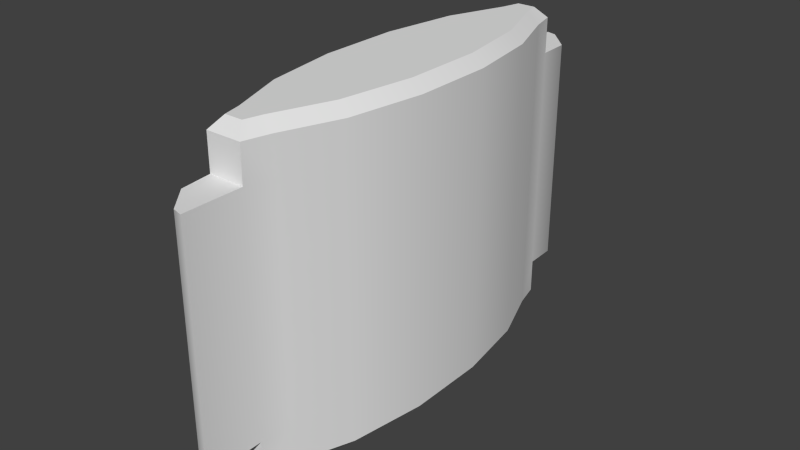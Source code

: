 # Source: patch_genius.blend  (saved by Blender 2.76.0; exported with 4.5.12 LTS)
import bpy
from mathutils import Matrix  # noqa: F401  (used for matrix-valued properties, if any)

bpy.ops.wm.read_factory_settings(use_empty=True)
scene = bpy.context.scene
scene.name = 'Scene'

# ---- collections
col_collection_1 = bpy.data.collections.new('Collection 1'); scene.collection.children.link(col_collection_1)

# ---- world
world_world = bpy.data.worlds.new('World'); scene.world = world_world
world_world.color = (0.05088, 0.05088, 0.05088)
world_world.use_sun_shadow = False
world_world.sun_shadow_jitter_overblur = 0.0
world_world.cycles.sampling_method = 'NONE'
world_world.cycles.sample_map_resolution = 256

# ---- meshes
me_path_genius_mesh_data = bpy.data.meshes.new('path_genius_mesh_data')
me_path_genius_mesh_data.from_pydata([(0.007091, 0.07898, -0.0472), (0.009648, 0.06875, -0.0472), (0.01812, 0.04592, -0.0472), (0.02269, 0.01609, -0.0472), (0.02269, -0.01618, -0.0472), (0.0181, -0.04599, -0.0472), (0.009621, -0.0688, -0.0472), (0.006945, -0.079, -0.0472), (-0.007091, -0.07898, -0.0472), (-0.009648, -0.06875, -0.0472), (-0.01812, -0.04592, -0.0472), (-0.02269, -0.01609, -0.0472), (-0.02269, 0.01618, -0.0472), (-0.0181, 0.04599, -0.0472), (-0.009621, 0.0688, -0.0472), (-0.006945, 0.079, -0.0472), (0.007091, 0.07898, 0.04465), (0.009648, 0.06875, 0.04465), (0.01812, 0.04592, 0.04465), (0.02269, 0.01609, 0.04465), (0.02269, -0.01618, 0.04465), (0.0181, -0.04599, 0.04465), (0.009621, -0.0688, 0.04465), (0.006945, -0.079, 0.04465), (-0.007091, -0.07898, 0.04465), (-0.009648, -0.06875, 0.04465), (-0.01812, -0.04592, 0.04465), (-0.02269, -0.01609, 0.04465), (-0.02269, 0.01618, 0.04465), (-0.0181, 0.04599, 0.04465), (-0.009621, 0.0688, 0.04465), (-0.006945, 0.079, 0.04465), (0.006945, -0.1022, -0.0472), (-0.006945, 0.1022, -0.0472), (0.006945, -0.1022, 0.04465), (-0.006945, 0.1022, 0.04465), (0.003619, 0.07454, 0.06309), (0.007091, 0.07898, 0.05864), (0.005395, 0.06743, 0.06309), (0.009648, 0.06875, 0.05864), (0.01379, 0.0448, 0.06309), (0.01812, 0.04592, 0.05864), (0.01825, 0.01575, 0.06309), (0.02269, 0.01609, 0.05864), (0.01824, -0.01584, 0.06309), (0.02269, -0.01618, 0.05864), (0.01377, -0.04487, 0.06309), (0.0181, -0.04599, 0.05864), (0.005377, -0.06746, 0.06309), (0.009621, -0.0688, 0.05864), (0.003517, -0.07455, 0.06309), (0.006945, -0.079, 0.05864), (-0.003619, -0.07454, 0.06309), (-0.007091, -0.07898, 0.05864), (-0.005395, -0.06743, 0.06309), (-0.009648, -0.06875, 0.05864), (-0.01379, -0.0448, 0.06309), (-0.01812, -0.04592, 0.05864), (-0.01825, -0.01575, 0.06309), (-0.02269, -0.01609, 0.05864), (-0.01824, 0.01584, 0.06309), (-0.02269, 0.01618, 0.05864), (-0.01377, 0.04487, 0.06309), (-0.0181, 0.04599, 0.05864), (-0.005377, 0.06746, 0.06309), (-0.009621, 0.0688, 0.05864), (-0.003517, 0.07455, 0.06309), (-0.006945, 0.079, 0.05864), (0.003619, 0.07454, -0.06528), (0.007091, 0.07898, -0.06083), (0.009648, 0.06875, -0.06083), (0.005395, 0.06743, -0.06528), (0.01812, 0.04592, -0.06083), (0.01379, 0.0448, -0.06528), (0.02269, 0.01609, -0.06083), (0.01825, 0.01575, -0.06528), (0.02269, -0.01618, -0.06083), (0.01824, -0.01584, -0.06528), (0.0181, -0.04599, -0.06083), (0.01377, -0.04487, -0.06528), (0.009621, -0.0688, -0.06083), (0.005377, -0.06746, -0.06528), (0.006945, -0.079, -0.06083), (0.003517, -0.07455, -0.06528), (-0.007091, -0.07898, -0.06083), (-0.003619, -0.07454, -0.06528), (-0.009648, -0.06875, -0.06083), (-0.005395, -0.06743, -0.06528), (-0.01812, -0.04592, -0.06083), (-0.01379, -0.0448, -0.06528), (-0.02269, -0.01609, -0.06083), (-0.01825, -0.01575, -0.06528), (-0.02269, 0.01618, -0.06083), (-0.01824, 0.01584, -0.06528), (-0.0181, 0.04599, -0.06083), (-0.01377, 0.04487, -0.06528), (-0.009621, 0.0688, -0.06083), (-0.005377, 0.06746, -0.06528), (-0.006945, 0.079, -0.06083), (-0.003517, 0.07455, -0.06528), (-0.002961, 0.1012, -0.0472), (0.006684, 0.09123, -0.0472), (0.002961, -0.1012, -0.0472), (-0.00564, -0.09123, -0.0472), (0.006684, 0.09123, 0.04465), (-0.002961, 0.1012, 0.04465), (-0.00564, -0.09123, 0.04465), (0.002961, -0.1012, 0.04465), (0.006945, -0.079, -0.0472), (0.006945, -0.079, -0.0472), (-0.007091, -0.07898, -0.0472), (-0.007091, -0.07898, -0.0472), (-0.006945, 0.079, -0.0472), (-0.006945, 0.079, -0.0472), (0.007091, 0.07898, -0.0472), (0.007091, 0.07898, -0.0472), (0.006945, -0.079, 0.04465), (0.006945, -0.079, 0.04465), (-0.007091, -0.07898, 0.04465), (-0.007091, -0.07898, 0.04465), (-0.006945, 0.079, 0.04465), (-0.006945, 0.079, 0.04465), (0.007091, 0.07898, 0.04465), (0.007091, 0.07898, 0.04465), (0.006945, -0.1022, 0.04465), (0.006945, -0.1022, 0.04465), (0.006945, -0.1022, -0.0472), (0.006945, -0.1022, -0.0472), (-0.006945, 0.1022, 0.04465), (-0.006945, 0.1022, 0.04465), (-0.006945, 0.1022, -0.0472), (-0.006945, 0.1022, -0.0472), (0.009648, 0.06875, 0.05864), (0.007091, 0.07898, 0.05864), (0.007091, 0.07898, 0.05864), (0.007091, 0.07898, 0.05864), (0.003619, 0.07454, 0.06309), (0.003619, 0.07454, 0.06309), (0.005395, 0.06743, 0.06309), (0.01812, 0.04592, 0.05864), (0.01379, 0.0448, 0.06309), (0.02269, 0.01609, 0.05864), (0.01825, 0.01575, 0.06309), (0.02269, -0.01618, 0.05864), (0.01824, -0.01584, 0.06309), (0.0181, -0.04599, 0.05864), (0.01377, -0.04487, 0.06309), (0.009621, -0.0688, 0.05864), (0.005377, -0.06746, 0.06309), (0.003517, -0.07455, 0.06309), (0.003517, -0.07455, 0.06309), (0.006945, -0.079, 0.05864), (0.006945, -0.079, 0.05864), (0.006945, -0.079, 0.05864), (-0.003619, -0.07454, 0.06309), (-0.003619, -0.07454, 0.06309), (-0.007091, -0.07898, 0.05864), (-0.007091, -0.07898, 0.05864), (-0.007091, -0.07898, 0.05864), (-0.009648, -0.06875, 0.05864), (-0.005395, -0.06743, 0.06309), (-0.01812, -0.04592, 0.05864), (-0.01379, -0.0448, 0.06309), (-0.02269, -0.01609, 0.05864), (-0.01825, -0.01575, 0.06309), (-0.02269, 0.01618, 0.05864), (-0.01824, 0.01584, 0.06309), (-0.0181, 0.04599, 0.05864), (-0.01377, 0.04487, 0.06309), (-0.009621, 0.0688, 0.05864), (-0.005377, 0.06746, 0.06309), (-0.003517, 0.07455, 0.06309), (-0.003517, 0.07455, 0.06309), (-0.006945, 0.079, 0.05864), (-0.006945, 0.079, 0.05864), (-0.006945, 0.079, 0.05864), (0.003619, 0.07454, -0.06528), (0.003619, 0.07454, -0.06528), (0.007091, 0.07898, -0.06083), (0.007091, 0.07898, -0.06083), (0.007091, 0.07898, -0.06083), (0.009648, 0.06875, -0.06083), (0.005395, 0.06743, -0.06528), (0.01812, 0.04592, -0.06083), (0.01379, 0.0448, -0.06528), (0.02269, 0.01609, -0.06083), (0.01825, 0.01575, -0.06528), (0.02269, -0.01618, -0.06083), (0.01824, -0.01584, -0.06528), (0.0181, -0.04599, -0.06083), (0.01377, -0.04487, -0.06528), (0.009621, -0.0688, -0.06083), (0.005377, -0.06746, -0.06528), (0.006945, -0.079, -0.06083), (0.006945, -0.079, -0.06083), (0.006945, -0.079, -0.06083), (0.003517, -0.07455, -0.06528), (0.003517, -0.07455, -0.06528), (-0.007091, -0.07898, -0.06083), (-0.007091, -0.07898, -0.06083), (-0.007091, -0.07898, -0.06083), (-0.003619, -0.07454, -0.06528), (-0.003619, -0.07454, -0.06528), (-0.009648, -0.06875, -0.06083), (-0.005395, -0.06743, -0.06528), (-0.01812, -0.04592, -0.06083), (-0.01379, -0.0448, -0.06528), (-0.02269, -0.01609, -0.06083), (-0.01825, -0.01575, -0.06528), (-0.02269, 0.01618, -0.06083), (-0.01824, 0.01584, -0.06528), (-0.0181, 0.04599, -0.06083), (-0.01377, 0.04487, -0.06528), (-0.009621, 0.0688, -0.06083), (-0.005377, 0.06746, -0.06528), (-0.006945, 0.079, -0.06083), (-0.006945, 0.079, -0.06083), (-0.006945, 0.079, -0.06083), (-0.003517, 0.07455, -0.06528), (-0.003517, 0.07455, -0.06528), (0.002961, -0.1012, 0.04465), (-0.00564, -0.09123, 0.04465), (-0.00564, -0.09123, -0.0472), (0.002961, -0.1012, -0.0472), (0.006684, 0.09123, -0.0472), (-0.002961, 0.1012, -0.0472), (-0.002961, 0.1012, 0.04465), (0.006684, 0.09123, 0.04465)], [], [(121, 175, 135, 123), (18, 41, 43, 19), (19, 43, 45, 20), (20, 45, 47, 21), (21, 47, 49, 22), (22, 49, 152, 116), (117, 153, 157, 119), (118, 158, 55, 25), (25, 55, 57, 26), (26, 57, 59, 27), (27, 59, 61, 28), (28, 61, 63, 29), (29, 63, 65, 30), (30, 65, 174, 120), (122, 133, 39, 17), (17, 39, 41, 18), (177, 71, 73, 75, 77, 79, 81, 197, 202, 87, 89, 91, 93, 95, 97, 219), (1, 2, 183, 181), (114, 122, 17, 1), (1, 17, 18, 2), (2, 18, 19, 3), (3, 19, 20, 4), (4, 20, 21, 5), (5, 21, 22, 6), (6, 22, 116, 108), (111, 118, 25, 9), (9, 25, 26, 10), (10, 26, 27, 11), (11, 27, 28, 12), (12, 28, 29, 13), (13, 29, 30, 14), (23, 24, 221, 220, 125), (14, 30, 120, 112), (118, 111, 222, 106), (122, 114, 101, 104), (115, 113, 131, 225, 224), (126, 124, 107, 102), (112, 120, 128, 130), (110, 109, 127, 223, 103), (31, 16, 227, 105, 129), (108, 116, 34, 32), (15, 0, 180, 217), (111, 9, 203, 200), (11, 12, 209, 207), (3, 4, 187, 185), (14, 112, 215, 213), (6, 108, 193, 191), (9, 10, 205, 203), (12, 13, 211, 209), (4, 5, 189, 187), (7, 8, 198, 195), (10, 11, 207, 205), (2, 3, 185, 183), (13, 14, 213, 211), (5, 6, 191, 189), (114, 1, 181, 179), (132, 134, 136, 138), (139, 132, 138, 140), (141, 139, 140, 142), (143, 141, 142, 144), (145, 143, 144, 146), (147, 145, 146, 148), (151, 147, 148, 149), (156, 51, 150, 154), (159, 53, 155, 160), (161, 159, 160, 162), (163, 161, 162, 164), (165, 163, 164, 166), (167, 165, 166, 168), (169, 167, 168, 170), (173, 169, 170, 171), (37, 67, 172, 137), (178, 70, 182, 176), (70, 72, 184, 182), (72, 74, 186, 184), (74, 76, 188, 186), (76, 78, 190, 188), (78, 80, 192, 190), (80, 194, 196, 192), (82, 199, 201, 83), (84, 86, 204, 85), (86, 88, 206, 204), (88, 90, 208, 206), (90, 92, 210, 208), (92, 94, 212, 210), (94, 96, 214, 212), (96, 216, 218, 214), (98, 69, 68, 99), (38, 36, 66, 64, 62, 60, 58, 56, 54, 52, 50, 48, 46, 44, 42, 40), (106, 222, 102, 107), (100, 226, 104, 101), (33, 35, 226, 100)])
me_path_genius_mesh_data.polygons.foreach_set('use_smooth', [True] * 92)
_uv = me_path_genius_mesh_data.uv_layers.new(name='UVMap')
_uv.uv.foreach_set('vector', [0.3102, 0.7571, 0.3102, 0.7576, 0.311, 0.7576, 0.311, 0.7571, 0.31, 0.7571, 0.31, 0.7576, 0.3091, 0.7576, 0.3091, 0.7571, 0.3091, 0.7571, 0.3091, 0.7576, 0.3081, 0.7576, 0.3081, 0.7571, 0.3081, 0.7571, 0.3081, 0.7576, 0.3072, 0.7576, 0.3072, 0.7571, 0.3072, 0.7571, 0.3072, 0.7576, 0.3066, 0.7576, 0.3066, 0.7571, 0.3066, 0.7571, 0.3066, 0.7576, 0.3063, 0.7576, 0.3063, 0.7571, 0.3071, 0.7571, 0.3071, 0.7576, 0.3062, 0.7576, 0.3062, 0.7571, 0.3063, 0.7571, 0.3063, 0.7576, 0.3066, 0.7576, 0.3066, 0.7571, 0.3066, 0.7571, 0.3066, 0.7576, 0.3072, 0.7576, 0.3072, 0.7571, 0.3072, 0.7571, 0.3072, 0.7576, 0.3081, 0.7576, 0.3081, 0.7571, 0.3081, 0.7571, 0.3081, 0.7576, 0.3091, 0.7576, 0.3091, 0.7571, 0.3091, 0.7571, 0.3091, 0.7576, 0.31, 0.7576, 0.31, 0.7571, 0.31, 0.7571, 0.31, 0.7576, 0.3106, 0.7576, 0.3106, 0.7571, 0.3106, 0.7571, 0.3106, 0.7576, 0.3109, 0.7576, 0.3109, 0.7571, 0.3109, 0.7571, 0.3109, 0.7576, 0.3106, 0.7576, 0.3106, 0.7571, 0.3106, 0.7571, 0.3106, 0.7576, 0.31, 0.7576, 0.31, 0.7571, 0.3067, 0.7538, 0.3067, 0.7538, 0.3067, 0.7537, 0.3067, 0.7537, 0.3067, 0.7536, 0.3067, 0.7536, 0.3067, 0.7536, 0.3067, 0.7535, 0.3066, 0.7535, 0.3066, 0.7536, 0.3065, 0.7536, 0.3065, 0.7536, 0.3065, 0.7537, 0.3065, 0.7537, 0.3066, 0.7538, 0.3066, 0.7538, 0.3106, 0.7542, 0.31, 0.7542, 0.31, 0.7536, 0.3106, 0.7536, 0.3109, 0.7542, 0.3109, 0.7571, 0.3106, 0.7571, 0.3106, 0.7542, 0.3106, 0.7542, 0.3106, 0.7571, 0.31, 0.7571, 0.31, 0.7542, 0.31, 0.7542, 0.31, 0.7571, 0.3091, 0.7571, 0.3091, 0.7542, 0.3091, 0.7542, 0.3091, 0.7571, 0.3081, 0.7571, 0.3081, 0.7542, 0.3081, 0.7542, 0.3081, 0.7571, 0.3072, 0.7571, 0.3072, 0.7542, 0.3072, 0.7542, 0.3072, 0.7571, 0.3066, 0.7571, 0.3066, 0.7542, 0.3066, 0.7542, 0.3066, 0.7571, 0.3063, 0.7571, 0.3063, 0.7542, 0.3063, 0.7542, 0.3063, 0.7571, 0.3066, 0.7571, 0.3066, 0.7542, 0.3066, 0.7542, 0.3066, 0.7571, 0.3072, 0.7571, 0.3072, 0.7542, 0.3072, 0.7542, 0.3072, 0.7571, 0.3081, 0.7571, 0.3081, 0.7542, 0.3081, 0.7542, 0.3081, 0.7571, 0.3091, 0.7571, 0.3091, 0.7542, 0.3091, 0.7542, 0.3091, 0.7571, 0.31, 0.7571, 0.31, 0.7542, 0.31, 0.7542, 0.31, 0.7571, 0.3106, 0.7571, 0.3106, 0.7542, 0.3122, 0.757, 0.3116, 0.757, 0.3116, 0.7567, 0.312, 0.7564, 0.3122, 0.7564, 0.3106, 0.7542, 0.3106, 0.7571, 0.3109, 0.7571, 0.3109, 0.7542, 0.3061, 0.757, 0.3061, 0.7541, 0.3053, 0.7541, 0.3053, 0.757, 0.3111, 0.757, 0.3111, 0.7541, 0.3119, 0.7541, 0.3119, 0.757, 0.3123, 0.7541, 0.3116, 0.7541, 0.3116, 0.7547, 0.3118, 0.7547, 0.3123, 0.7544, 0.3054, 0.7544, 0.3054, 0.7561, 0.3052, 0.7561, 0.3052, 0.7544, 0.3111, 0.7541, 0.3111, 0.757, 0.3124, 0.757, 0.3124, 0.7541, 0.3116, 0.7547, 0.3123, 0.7547, 0.3123, 0.7541, 0.3121, 0.7541, 0.3116, 0.7543, 0.3048, 0.7564, 0.3055, 0.7564, 0.3055, 0.7568, 0.305, 0.757, 0.3048, 0.757, 0.3061, 0.7541, 0.3061, 0.757, 0.3048, 0.757, 0.3048, 0.7541, 0.3109, 0.7542, 0.3102, 0.7542, 0.3102, 0.7536, 0.3109, 0.7536, 0.3063, 0.7542, 0.3066, 0.7542, 0.3066, 0.7536, 0.3063, 0.7536, 0.3081, 0.7542, 0.3091, 0.7542, 0.3091, 0.7536, 0.3081, 0.7536, 0.3091, 0.7542, 0.3081, 0.7542, 0.3081, 0.7536, 0.3091, 0.7536, 0.3106, 0.7542, 0.3109, 0.7542, 0.3109, 0.7536, 0.3106, 0.7536, 0.3066, 0.7542, 0.3063, 0.7542, 0.3063, 0.7536, 0.3066, 0.7536, 0.3066, 0.7542, 0.3072, 0.7542, 0.3072, 0.7536, 0.3066, 0.7536, 0.3091, 0.7542, 0.31, 0.7542, 0.31, 0.7536, 0.3091, 0.7536, 0.3081, 0.7542, 0.3072, 0.7542, 0.3072, 0.7536, 0.3081, 0.7536, 0.307, 0.7542, 0.3063, 0.7542, 0.3063, 0.7536, 0.307, 0.7536, 0.3072, 0.7542, 0.3081, 0.7542, 0.3081, 0.7536, 0.3072, 0.7536, 0.31, 0.7542, 0.3091, 0.7542, 0.3091, 0.7536, 0.31, 0.7536, 0.31, 0.7542, 0.3106, 0.7542, 0.3106, 0.7536, 0.31, 0.7536, 0.3072, 0.7542, 0.3066, 0.7542, 0.3066, 0.7536, 0.3072, 0.7536, 0.3109, 0.7542, 0.3106, 0.7542, 0.3106, 0.7536, 0.3109, 0.7536, 0.3106, 0.7576, 0.3109, 0.7576, 0.3108, 0.7578, 0.3106, 0.7578, 0.31, 0.7576, 0.3106, 0.7576, 0.3106, 0.7578, 0.31, 0.7578, 0.3091, 0.7576, 0.31, 0.7576, 0.31, 0.7578, 0.3091, 0.7578, 0.3081, 0.7576, 0.3091, 0.7576, 0.3091, 0.7578, 0.3081, 0.7578, 0.3072, 0.7576, 0.3081, 0.7576, 0.3081, 0.7578, 0.3073, 0.7578, 0.3066, 0.7576, 0.3072, 0.7576, 0.3072, 0.7578, 0.3066, 0.7578, 0.3063, 0.7576, 0.3066, 0.7576, 0.3066, 0.7578, 0.3064, 0.7578, 0.3062, 0.7576, 0.3071, 0.7576, 0.3069, 0.7578, 0.3064, 0.7578, 0.3066, 0.7576, 0.3063, 0.7576, 0.3064, 0.7578, 0.3066, 0.7578, 0.3072, 0.7576, 0.3066, 0.7576, 0.3066, 0.7578, 0.3072, 0.7578, 0.3081, 0.7576, 0.3072, 0.7576, 0.3073, 0.7578, 0.3081, 0.7578, 0.3091, 0.7576, 0.3081, 0.7576, 0.3081, 0.7578, 0.3091, 0.7578, 0.31, 0.7576, 0.3091, 0.7576, 0.3091, 0.7578, 0.31, 0.7578, 0.3106, 0.7576, 0.31, 0.7576, 0.31, 0.7578, 0.3106, 0.7578, 0.3109, 0.7576, 0.3106, 0.7576, 0.3106, 0.7578, 0.3108, 0.7578, 0.311, 0.7576, 0.3102, 0.7576, 0.3104, 0.7578, 0.3108, 0.7578, 0.3109, 0.7536, 0.3106, 0.7536, 0.3106, 0.7535, 0.3108, 0.7535, 0.3106, 0.7536, 0.31, 0.7536, 0.31, 0.7535, 0.3106, 0.7535, 0.31, 0.7536, 0.3091, 0.7536, 0.3091, 0.7535, 0.31, 0.7535, 0.3091, 0.7536, 0.3081, 0.7536, 0.3081, 0.7535, 0.3091, 0.7535, 0.3081, 0.7536, 0.3072, 0.7536, 0.3073, 0.7535, 0.3081, 0.7535, 0.3072, 0.7536, 0.3066, 0.7536, 0.3066, 0.7535, 0.3072, 0.7535, 0.3066, 0.7536, 0.3063, 0.7536, 0.3064, 0.7535, 0.3066, 0.7535, 0.307, 0.7536, 0.3063, 0.7536, 0.3065, 0.7535, 0.3068, 0.7535, 0.3063, 0.7536, 0.3066, 0.7536, 0.3066, 0.7535, 0.3064, 0.7535, 0.3066, 0.7536, 0.3072, 0.7536, 0.3072, 0.7535, 0.3066, 0.7535, 0.3072, 0.7536, 0.3081, 0.7536, 0.3081, 0.7535, 0.3073, 0.7535, 0.3081, 0.7536, 0.3091, 0.7536, 0.3091, 0.7535, 0.3081, 0.7535, 0.3091, 0.7536, 0.31, 0.7536, 0.31, 0.7535, 0.3091, 0.7535, 0.31, 0.7536, 0.3106, 0.7536, 0.3106, 0.7535, 0.31, 0.7535, 0.3106, 0.7536, 0.3109, 0.7536, 0.3108, 0.7535, 0.3106, 0.7535, 0.3109, 0.7536, 0.3102, 0.7536, 0.3104, 0.7535, 0.3107, 0.7535, 0.3112, 0.7526, 0.3111, 0.7527, 0.3106, 0.7527, 0.3104, 0.7526, 0.3099, 0.7522, 0.3097, 0.7517, 0.3097, 0.7512, 0.3099, 0.7507, 0.3104, 0.7504, 0.3106, 0.7502, 0.3111, 0.7502, 0.3112, 0.7504, 0.3117, 0.7507, 0.3119, 0.7512, 0.3119, 0.7517, 0.3117, 0.7522, 0.3053, 0.757, 0.3053, 0.7541, 0.3048, 0.7541, 0.3048, 0.757, 0.3121, 0.7541, 0.3121, 0.757, 0.3111, 0.757, 0.3111, 0.7541, 0.3124, 0.7541, 0.3124, 0.757, 0.3121, 0.757, 0.3121, 0.7541])
me_path_genius_mesh_data.use_remesh_preserve_volume = False
me_path_genius_mesh_data.use_remesh_preserve_attributes = False
me_path_genius_mesh_data.use_mirror_vertex_groups = False
me_path_genius_mesh_data.update()

# ---- objects
ob_patch_genius_mesh = bpy.data.objects.new('patch_genius_mesh', me_path_genius_mesh_data)

# ---- transforms, parenting, visibility, modifiers, constraints
ob_patch_genius_mesh.location = (0.0, 0.0, 0.0)
ob_patch_genius_mesh.lineart.crease_threshold = 0.0

# ---- collection membership
col_collection_1.objects.link(ob_patch_genius_mesh)

# ---- scene / render settings (as saved in the file)
scene.frame_start = 1; scene.frame_end = 2; scene.frame_set(1)
scene.render.engine = 'BLENDER_EEVEE_NEXT'
scene.render.resolution_percentage = 50
scene.render.dither_intensity = 0.0
scene.cycles.use_denoising = False
scene.cycles.samples = 10
scene.cycles.sampling_pattern = 'TABULATED_SOBOL'
scene.cycles.light_sampling_threshold = 0.0
scene.cycles.use_adaptive_sampling = False
scene.cycles.use_light_tree = False
scene.cycles.blur_glossy = 0.0
scene.cycles.pixel_filter_type = 'GAUSSIAN'
scene.cycles.sample_clamp_indirect = 0.0
scene.view_settings.view_transform = 'Standard'
bpy.context.view_layer.update()

# ---- added for rendering (the .blend has no active camera and no usable light): camera, sun
cam_auto = bpy.data.cameras.new('AutoCamera')
cam_auto.lens = 50.0
cam_auto.sensor_width = 36.0
cam_auto.clip_end = 1000.0
ob_auto_camera = bpy.data.objects.new('AutoCamera', cam_auto)
scene.collection.objects.link(ob_auto_camera)
ob_auto_camera.location = (0.227167, -0.2726, 0.18064)
ob_auto_camera.rotation_euler = (1.09748, -7.21219e-08, 0.694738)
scene.camera = ob_auto_camera
light_auto_sun = bpy.data.lights.new('AutoSun', 'SUN')
light_auto_sun.energy = 3.0
light_auto_sun.angle = 0.0523599
ob_auto_sun = bpy.data.objects.new('AutoSun', light_auto_sun)
scene.collection.objects.link(ob_auto_sun)
ob_auto_sun.rotation_euler = (0.872665, 0.174533, 0.523599)
bpy.context.view_layer.update()
